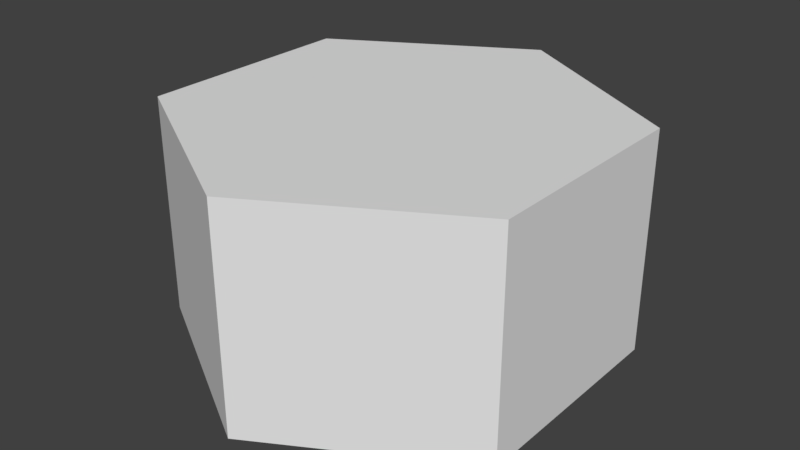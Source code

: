 # Source: Hexagon.blend  (saved by Blender 2.79.0; exported with 4.5.12 LTS)
import bpy
from mathutils import Matrix  # noqa: F401  (used for matrix-valued properties, if any)

bpy.ops.wm.read_factory_settings(use_empty=True)
scene = bpy.context.scene
scene.name = 'Scene'

# ---- collections
col_collection_1 = bpy.data.collections.new('Collection 1'); scene.collection.children.link(col_collection_1)

# ---- world
world_world = bpy.data.worlds.new('World'); scene.world = world_world
world_world.color = (0.05088, 0.05088, 0.05088)
world_world.use_sun_shadow = False
world_world.sun_shadow_jitter_overblur = 0.0
world_world.cycles.sampling_method = 'MANUAL'

# ---- meshes
me_cylinder_001 = bpy.data.meshes.new('Cylinder.001')
me_cylinder_001.from_pydata([(0.0, 1.0, -1.0), (0.0, 1.0, 1.0), (0.866, 0.5, -1.0), (0.866, 0.5, 1.0), (0.866, -0.5, -1.0), (0.866, -0.5, 1.0), (-8.742e-08, -1.0, -1.0), (-8.742e-08, -1.0, 1.0), (-0.866, -0.5, -1.0), (-0.866, -0.5, 1.0), (-0.866, 0.5, -1.0), (-0.866, 0.5, 1.0)], [], [(0, 1, 3, 2), (2, 3, 5, 4), (4, 5, 7, 6), (6, 7, 9, 8), (3, 1, 11, 9, 7, 5), (8, 9, 11, 10), (10, 11, 1, 0), (0, 2, 4, 6, 8, 10)])
me_cylinder_001.use_remesh_preserve_volume = False
me_cylinder_001.use_remesh_preserve_attributes = False
me_cylinder_001.use_mirror_vertex_groups = False
me_cylinder_001.update()

# ---- objects
ob_hexagon = bpy.data.objects.new('Hexagon', me_cylinder_001)

# ---- transforms, parenting, visibility, modifiers, constraints
ob_hexagon.location = (0.0, 0.0, -0.1)
ob_hexagon.scale = (1.0, 1.0, 0.5)
ob_hexagon.lineart.crease_threshold = 0.0

# ---- collection membership
col_collection_1.objects.link(ob_hexagon)

# ---- scene / render settings (as saved in the file)
scene.frame_start = 1; scene.frame_end = 250; scene.frame_set(9)
scene.render.engine = 'BLENDER_EEVEE_NEXT'
scene.render.resolution_percentage = 50
scene.render.dither_intensity = 0.0
scene.cycles.use_denoising = False
scene.cycles.samples = 128
scene.cycles.sampling_pattern = 'TABULATED_SOBOL'
scene.cycles.light_sampling_threshold = 0.0
scene.cycles.use_adaptive_sampling = False
scene.cycles.use_light_tree = False
scene.cycles.blur_glossy = 0.0
scene.cycles.sample_clamp_indirect = 0.0
scene.view_settings.view_transform = 'Standard'
bpy.context.view_layer.update()

# ---- added for rendering (the .blend has no active camera and no usable light): camera, sun
cam_auto = bpy.data.cameras.new('AutoCamera')
cam_auto.lens = 50.0
cam_auto.sensor_width = 36.0
cam_auto.clip_end = 1000.0
ob_auto_camera = bpy.data.objects.new('AutoCamera', cam_auto)
scene.collection.objects.link(ob_auto_camera)
ob_auto_camera.location = (2.61693, -3.14032, 1.99354)
ob_auto_camera.rotation_euler = (1.09748, -7.21219e-08, 0.694738)
scene.camera = ob_auto_camera
light_auto_sun = bpy.data.lights.new('AutoSun', 'SUN')
light_auto_sun.energy = 3.0
light_auto_sun.angle = 0.0523599
ob_auto_sun = bpy.data.objects.new('AutoSun', light_auto_sun)
scene.collection.objects.link(ob_auto_sun)
ob_auto_sun.rotation_euler = (0.872665, 0.174533, 0.523599)
bpy.context.view_layer.update()
